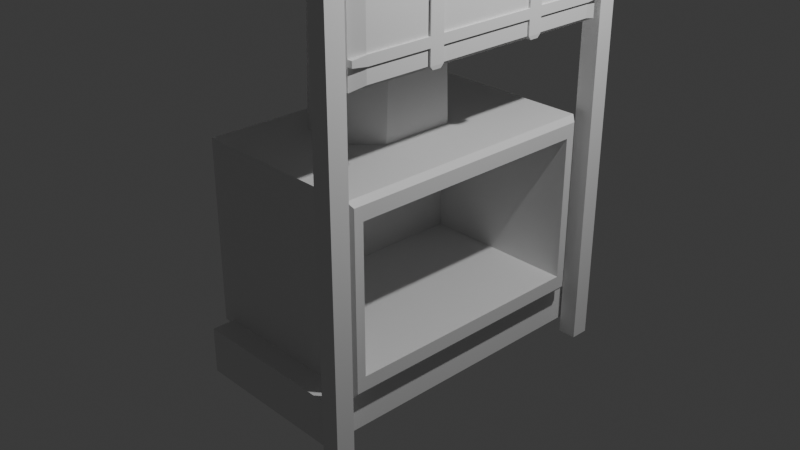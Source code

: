 # Source: furnace.blend  (saved by Blender 5.0.119; exported with 4.5.12 LTS)
import bpy
from mathutils import Matrix  # noqa: F401  (used for matrix-valued properties, if any)

bpy.ops.wm.read_factory_settings(use_empty=True)
scene = bpy.context.scene
scene.name = 'Scene'

# ---- collections
col_collection = bpy.data.collections.new('Collection'); scene.collection.children.link(col_collection)

# ---- materials (node trees are filled in below, after node groups)
mat_material = bpy.data.materials.new('Material')
mat_material.alpha_threshold = 0.0
mat_material.use_backface_culling_lightprobe_volume = False
mat_material.roughness = 0.5
mat_material.line_color = (0.0, 0.0, 0.0, 1.0)

# ---- material node trees
mat_material.use_nodes = True; mat_material.node_tree.nodes.clear()
_N = mat_material.node_tree.nodes; _L = mat_material.node_tree.links
n0 = _N.new('ShaderNodeOutputMaterial'); n0.name = 'Material Output'; n0.location = (200, 100)
n1 = _N.new('ShaderNodeBsdfPrincipled'); n1.name = 'Principled BSDF'; n1.location = (-200, 100)
_L.new(n1.outputs[0], n0.inputs[0])
n0.is_active_output = True

# ---- world
world_world = bpy.data.worlds.new('World'); scene.world = world_world
world_world.use_nodes = True; world_world.node_tree.nodes.clear()
_N = world_world.node_tree.nodes; _L = world_world.node_tree.links
n0 = _N.new('ShaderNodeOutputWorld'); n0.name = 'World Output'; n0.location = (200, 100)
n1 = _N.new('ShaderNodeBackground'); n1.name = 'Background'; n1.location = (-200, 100)
n1.inputs[0].default_value = (0.05088, 0.05088, 0.05088, 1.0)
_L.new(n1.outputs[0], n0.inputs[0])
n0.is_active_output = True
world_world.color = (0.05088, 0.05088, 0.05088)
world_world.sun_shadow_jitter_overblur = 0.0

# ---- cameras
cam_camera = bpy.data.cameras.new('Camera')
cam_camera.clip_end = 100.0
cam_camera.ortho_scale = 7.314

# ---- lights
light_light = bpy.data.lights.new('Light', 'POINT')
light_light.energy = 1000.0
light_light.shadow_soft_size = 0.1

# ---- meshes
me_cube = bpy.data.meshes.new('Cube')
me_cube.from_pydata([(-0.7446, 1.359, 0.7863), (-0.7446, 1.359, -0.7863), (-0.7446, -1.359, 0.7863), (-0.7446, -1.359, -0.7863), (-1.0, 1.5, 1.0), (-1.0, 1.5, -1.0), (-1.0, -1.5, 1.0), (-1.0, -1.5, -1.0), (1.0, -1.359, -0.7863), (1.0, -1.359, 0.7863), (1.0, 1.359, -0.7863), (1.0, 1.359, 0.7863), (0.947, 1.5, 1.0), (1.0, 1.459, 0.9388), (1.0, 1.459, -0.9391), (0.947, 1.5, -1.0), (1.0, -1.459, 0.9391), (0.947, -1.5, 1.0), (0.947, -1.5, -1.0), (1.0, -1.459, -0.9388)], [], [(3, 1, 0, 2), (1, 3, 8, 10), (1, 10, 11, 0), (7, 6, 4, 5), (8, 3, 2, 9), (9, 2, 0, 11), (13, 14, 15, 12), (17, 18, 19, 16), (12, 17, 16, 13), (18, 15, 14, 19), (5, 4, 12, 15), (19, 8, 9, 11, 13, 16), (12, 4, 6, 17), (14, 13, 11, 10, 8, 19), (5, 15, 18, 7), (18, 17, 6, 7)])
_uv = me_cube.uv_layers.new(name='UVMap')
_uv.uv.foreach_set('vector', [0.375, 0.0, 0.375, 0.25, 0.625, 0.25, 0.625, 0.0, 0.125, 0.5, 0.125, 0.75, 0.3625, 0.75, 0.3625, 0.5, 0.375, 0.25, 0.375, 0.4875, 0.625, 0.4875, 0.625, 0.25, 0.375, 0.0, 0.625, 0.0, 0.625, 0.25, 0.375, 0.25, 0.375, 0.7625, 0.375, 1.0, 0.625, 1.0, 0.625, 0.7625, 0.6375, 0.75, 0.875, 0.75, 0.875, 0.5, 0.6375, 0.5, 0.6173, 0.5034, 0.3826, 0.5034, 0.3717, 0.4967, 0.6283, 0.4967, 0.6283, 0.7533, 0.3717, 0.7533, 0.3827, 0.7466, 0.6174, 0.7466, 0.6283, 0.4967, 0.6283, 0.7533, 0.6174, 0.7466, 0.6173, 0.5034, 0.3717, 0.7533, 0.3717, 0.4967, 0.3826, 0.5034, 0.3827, 0.7466, 0.375, 0.25, 0.625, 0.25, 0.6283, 0.4967, 0.3717, 0.4967, 0.3827, 0.7466, 0.4017, 0.7382, 0.5983, 0.7382, 0.5983, 0.5118, 0.6173, 0.5034, 0.6174, 0.7466, 0.6283, 0.4967, 0.875, 0.5, 0.875, 0.75, 0.6283, 0.7533, 0.3826, 0.5034, 0.6173, 0.5034, 0.5983, 0.5118, 0.4017, 0.5118, 0.4017, 0.7382, 0.3827, 0.7466, 0.125, 0.5, 0.3717, 0.4967, 0.3717, 0.7533, 0.125, 0.75, 0.3717, 0.7533, 0.6283, 0.7533, 0.625, 1.0, 0.375, 1.0])
me_cube.materials.append(mat_material)
me_cube.use_mirror_vertex_groups = False
me_cube.update()
me_cube_001 = bpy.data.meshes.new('Cube.001')
me_cube_001.from_pydata([(-1.0, -1.0, -1.0), (-1.0, -1.0, 1.0), (-1.0, 1.0, -1.0), (-1.0, 1.0, 1.0), (1.0, -1.0, -1.0), (1.0, -1.0, 1.0), (1.0, 1.0, -1.0), (1.0, 1.0, 1.0)], [], [(0, 1, 3, 2), (2, 3, 7, 6), (6, 7, 5, 4), (4, 5, 1, 0), (2, 6, 4, 0), (7, 3, 1, 5)])
_uv = me_cube_001.uv_layers.new(name='UVMap')
_uv.uv.foreach_set('vector', [0.375, 0.0, 0.625, 0.0, 0.625, 0.25, 0.375, 0.25, 0.375, 0.25, 0.625, 0.25, 0.625, 0.5, 0.375, 0.5, 0.375, 0.5, 0.625, 0.5, 0.625, 0.75, 0.375, 0.75, 0.375, 0.75, 0.625, 0.75, 0.625, 1.0, 0.375, 1.0, 0.125, 0.5, 0.375, 0.5, 0.375, 0.75, 0.125, 0.75, 0.625, 0.5, 0.875, 0.5, 0.875, 0.75, 0.625, 0.75])
me_cube_001.update()
me_cube_002 = bpy.data.meshes.new('Cube.002')
me_cube_002.from_pydata([(-1.0, -1.0, -1.0), (-1.0, -1.0, 1.0), (-1.0, 1.0, -1.0), (-1.0, 1.0, 1.0), (1.0, -1.0, -1.0), (1.0, -1.0, 1.0), (1.0, 1.0, -1.0), (1.0, 1.0, 1.0)], [], [(0, 1, 3, 2), (2, 3, 7, 6), (6, 7, 5, 4), (4, 5, 1, 0), (2, 6, 4, 0), (7, 3, 1, 5)])
_uv = me_cube_002.uv_layers.new(name='UVMap')
_uv.uv.foreach_set('vector', [0.375, 0.0, 0.625, 0.0, 0.625, 0.25, 0.375, 0.25, 0.375, 0.25, 0.625, 0.25, 0.625, 0.5, 0.375, 0.5, 0.375, 0.5, 0.625, 0.5, 0.625, 0.75, 0.375, 0.75, 0.375, 0.75, 0.625, 0.75, 0.625, 1.0, 0.375, 1.0, 0.125, 0.5, 0.375, 0.5, 0.375, 0.75, 0.125, 0.75, 0.625, 0.5, 0.875, 0.5, 0.875, 0.75, 0.625, 0.75])
me_cube_002.update()
me_cube_003 = bpy.data.meshes.new('Cube.003')
me_cube_003.from_pydata([(-1.0, -1.0, -1.0), (-1.0, -1.0, 1.0), (-1.0, 1.0, -1.0), (-1.0, 1.0, 1.0), (1.0, -1.0, -1.0), (1.0, -1.0, 1.0), (1.0, 1.0, -1.0), (1.0, 1.0, 1.0), (-1.0, -0.9602, -0.5651), (-1.0, -0.9602, 0.5651), (-1.0, 0.9602, 0.5651), (-1.0, 0.9602, -0.5651), (0.9476, 0.9602, 0.5651), (0.9476, 0.9602, -0.5651), (0.9476, -0.9602, 0.5651), (0.9476, -0.9602, -0.5651)], [], [(9, 1, 3, 10), (10, 3, 7, 12), (12, 7, 5, 14), (14, 5, 1, 9), (2, 6, 4, 0), (7, 3, 1, 5), (4, 15, 8, 0), (15, 14, 9, 8), (6, 13, 15, 4), (13, 12, 14, 15), (2, 11, 13, 6), (11, 10, 12, 13), (0, 8, 11, 2), (8, 9, 10, 11)])
_uv = me_cube_003.uv_layers.new(name='UVMap')
_uv.uv.foreach_set('vector', [0.5417, 0.0, 0.625, 0.0, 0.625, 0.25, 0.5417, 0.25, 0.5417, 0.25, 0.625, 0.25, 0.625, 0.5, 0.5417, 0.5, 0.5417, 0.5, 0.625, 0.5, 0.625, 0.75, 0.5417, 0.75, 0.5417, 0.75, 0.625, 0.75, 0.625, 1.0, 0.5417, 1.0, 0.125, 0.5, 0.375, 0.5, 0.375, 0.75, 0.125, 0.75, 0.625, 0.5, 0.875, 0.5, 0.875, 0.75, 0.625, 0.75, 0.375, 0.75, 0.4583, 0.75, 0.4583, 1.0, 0.375, 1.0, 0.4583, 0.75, 0.5417, 0.75, 0.5417, 1.0, 0.4583, 1.0, 0.375, 0.5, 0.4583, 0.5, 0.4583, 0.75, 0.375, 0.75, 0.4583, 0.5, 0.5417, 0.5, 0.5417, 0.75, 0.4583, 0.75, 0.375, 0.25, 0.4583, 0.25, 0.4583, 0.5, 0.375, 0.5, 0.4583, 0.25, 0.5417, 0.25, 0.5417, 0.5, 0.4583, 0.5, 0.375, 0.0, 0.4583, 0.0, 0.4583, 0.25, 0.375, 0.25, 0.4583, 0.0, 0.5417, 0.0, 0.5417, 0.25, 0.4583, 0.25])
me_cube_003.update()
me_cube_004 = bpy.data.meshes.new('Cube.004')
me_cube_004.from_pydata([(-0.4804, -1.265, -1.0), (-1.0, -0.7446, -1.0), (-1.0, -0.4793, 3.152), (-0.4804, -1.0, 3.152), (-1.0, 0.7446, -1.0), (-0.4804, 1.265, -1.0), (-0.4804, 1.0, 3.152), (-1.0, 0.4793, 3.152), (1.0, -0.7446, -1.0), (0.4804, -1.265, -1.0), (0.4804, -1.0, 3.152), (1.0, -0.4793, 3.152), (0.4804, 1.265, -1.0), (1.0, 0.7446, -1.0), (1.0, 0.4793, 3.152), (0.4804, 1.0, 3.152)], [], [(0, 3, 2, 1), (6, 5, 4, 7), (14, 13, 12, 15), (10, 9, 8, 11), (4, 5, 12, 13, 8, 9, 0, 1), (1, 2, 7, 4), (9, 10, 3, 0), (14, 15, 6, 7, 2, 3, 10, 11), (5, 6, 15, 12), (13, 14, 11, 8)])
_uv = me_cube_004.uv_layers.new(name='UVMap')
_uv.uv.foreach_set('vector', [0.375, 0.0, 0.625, 0.0, 0.625, 0.06509, 0.375, 0.05144, 0.625, 0.315, 0.375, 0.315, 0.375, 0.1986, 0.625, 0.1849, 0.625, 0.5651, 0.375, 0.5514, 0.3533, 0.4567, 0.6467, 0.4567, 0.6467, 0.7933, 0.3533, 0.7933, 0.375, 0.6986, 0.625, 0.6849, 0.125, 0.5514, 0.19, 0.5, 0.3533, 0.4567, 0.375, 0.5514, 0.375, 0.6986, 0.3533, 0.7933, 0.19, 0.75, 0.125, 0.6986, 0.375, 0.05144, 0.625, 0.06509, 0.625, 0.1849, 0.375, 0.1986, 0.3533, 0.7933, 0.6467, 0.7933, 0.625, 0.935, 0.375, 0.935, 0.625, 0.5651, 0.6467, 0.4567, 0.81, 0.5, 0.875, 0.5651, 0.875, 0.6849, 0.81, 0.75, 0.6467, 0.7933, 0.625, 0.6849, 0.375, 0.315, 0.625, 0.315, 0.6467, 0.4567, 0.3533, 0.4567, 0.375, 0.5514, 0.625, 0.5651, 0.625, 0.6849, 0.375, 0.6986])
me_cube_004.update()
me_cube_005 = bpy.data.meshes.new('Cube.005')
me_cube_005.from_pydata([(-1.0, -1.0, -1.0), (-1.0, -1.0, 1.0), (-1.0, 1.0, -1.0), (-1.0, 1.0, 1.0), (-1.0, 0.6, -1.0), (-1.0, 0.2, -1.0), (-1.0, -0.35, -1.0), (-1.0, -0.45, -1.0), (-1.0, -0.45, 1.0), (-1.0, -0.35, 1.0), (-1.0, 0.2, 1.0), (-1.0, 0.6, 1.0), (-1.0, -1.0, -0.8041), (-1.0, -1.0, -0.7041), (-1.0, -1.0, 0.6339), (-1.0, -1.0, 0.7339), (-1.0, 1.0, 0.7339), (-1.0, 1.0, 0.6339), (-1.0, 1.0, -0.7041), (-1.0, 1.0, -0.8041), (1.0, 0.45, 0.7339), (1.0, 0.45, 0.6339), (1.0, 0.45, -0.7041), (1.0, 0.45, -0.8041), (1.0, 0.35, 0.7339), (1.0, 0.35, 0.6339), (1.0, 0.35, -0.7041), (1.0, 0.35, -0.8041), (1.0, -0.35, 0.7339), (1.0, -0.35, 0.6339), (1.0, -0.35, -0.7041), (1.0, -0.35, -0.8041), (1.0, -0.45, 0.7339), (1.0, -0.45, 0.6339), (1.0, -0.45, -0.7041), (1.0, -0.45, -0.8041), (-1.0, -0.45, 0.7339), (-1.0, -0.45, 0.6339), (-1.0, -0.45, -0.7041), (-1.0, -0.45, -0.8041), (-1.0, -0.35, 0.7339), (-1.0, -0.35, 0.6339), (-1.0, -0.35, -0.7041), (-1.0, -0.35, -0.8041), (-1.0, 0.2, 0.7339), (-1.0, 0.2, 0.6339), (-1.0, 0.2, -0.7041), (-1.0, 0.2, -0.8041), (-1.0, 0.6, 0.7339), (-1.0, 0.6, 0.6339), (-1.0, 0.6, -0.7041), (-1.0, 0.6, -0.8041), (1.203, 0.45, -0.8041), (1.203, 0.35, -0.8041), (1.203, -0.35, -0.8041), (1.203, -0.45, -0.8041), (1.203, 0.45, 0.7339), (1.203, 0.45, 0.6339), (1.203, 0.45, -0.7041), (1.203, 0.35, 0.7339), (1.203, 0.35, 0.6339), (1.203, 0.35, -0.7041), (1.203, -0.35, 0.7339), (1.203, -0.35, 0.6339), (1.203, -0.35, -0.7041), (1.203, -0.45, 0.7339), (1.203, -0.45, 0.6339), (1.203, -0.45, -0.7041), (1.0, -0.8946, -0.9625), (0.6169, -1.0, -1.0), (1.0, -0.8946, 0.949), (0.6169, -1.0, 1.0), (1.0, 0.8946, -0.9625), (0.6169, 1.0, -1.0), (1.0, 0.8946, 0.949), (0.6169, 1.0, 1.0), (0.6169, -0.4308, -1.0), (1.0, -0.45, -0.9625), (1.0, -0.35, -0.9625), (0.6169, -0.3692, -1.0), (0.6169, 0.3692, -1.0), (1.0, 0.35, -0.9625), (1.0, 0.45, -0.9625), (0.6169, 0.4308, -1.0), (0.6169, 0.4308, 1.0), (1.0, 0.45, 0.949), (1.0, 0.35, 0.949), (0.6169, 0.3692, 1.0), (0.6169, -0.3692, 1.0), (1.0, -0.35, 0.949), (1.0, -0.45, 0.949), (0.6169, -0.4308, 1.0), (1.0, 0.8946, 0.7339), (0.6169, 1.0, 0.7148), (0.6169, 1.0, 0.6531), (1.0, 0.8946, 0.6339), (1.0, 0.8946, -0.7041), (0.6169, 1.0, -0.7232), (0.6169, 1.0, -0.7849), (1.0, 0.8946, -0.8041), (0.6169, -1.0, 0.7148), (1.0, -0.8946, 0.7339), (1.0, -0.8946, 0.6339), (0.6169, -1.0, 0.6531), (0.6169, -1.0, -0.7232), (1.0, -0.8946, -0.7041), (1.0, -0.8946, -0.8041), (0.6169, -1.0, -0.7849), (1.164, -0.4308, -1.0), (1.203, -0.45, -0.9625), (1.203, -0.35, -0.9625), (1.164, -0.3692, -1.0), (1.164, 0.3692, -1.0), (1.203, 0.35, -0.9625), (1.203, 0.45, -0.9625), (1.164, 0.4308, -1.0), (1.164, 0.4308, 1.0), (1.203, 0.45, 0.949), (1.203, 0.35, 0.949), (1.164, 0.3692, 1.0), (1.164, -0.3692, 1.0), (1.203, -0.35, 0.949), (1.164, -0.4308, 1.0), (1.203, -0.45, 0.949), (1.164, 1.0, 0.7148), (1.203, 0.8946, 0.7339), (1.164, 1.0, 0.6531), (1.203, 0.8946, 0.6339), (1.164, 1.0, -0.7232), (1.203, 0.8946, -0.7041), (1.164, 1.0, -0.7849), (1.203, 0.8946, -0.8041), (1.164, -1.0, 0.7148), (1.203, -0.8946, 0.7339), (1.203, -0.8946, 0.6339), (1.164, -1.0, 0.6531), (1.164, -1.0, -0.7232), (1.203, -0.8946, -0.7041), (1.164, -1.0, -0.7849), (1.203, -0.8946, -0.8041)], [], [(48, 11, 3, 16), (15, 1, 8, 36), (36, 8, 9, 40), (40, 9, 10, 44), (44, 10, 11, 48), (5, 47, 51, 4), (47, 46, 50, 51), (46, 45, 49, 50), (45, 44, 48, 49), (6, 43, 47, 5), (43, 42, 46, 47), (42, 41, 45, 46), (41, 40, 44, 45), (7, 39, 43, 6), (39, 38, 42, 43), (38, 37, 41, 42), (37, 36, 40, 41), (0, 12, 39, 7), (12, 13, 38, 39), (13, 14, 37, 38), (14, 15, 36, 37), (25, 26, 61, 60), (26, 25, 29, 30), (22, 21, 57, 58), (4, 51, 19, 2), (51, 50, 18, 19), (50, 49, 17, 18), (49, 48, 16, 17), (54, 64, 67, 55), (64, 63, 66, 67), (63, 62, 65, 66), (53, 61, 64, 54), (60, 59, 62, 63), (52, 58, 61, 53), (58, 57, 60, 61), (57, 56, 59, 60), (30, 29, 63, 64), (31, 27, 53, 54), (26, 30, 64, 61), (29, 25, 60, 63), (33, 34, 67, 66), (24, 28, 62, 59), (99, 72, 73, 98), (83, 73, 72, 82), (91, 71, 70, 90), (107, 69, 68, 106), (69, 76, 77, 68), (79, 80, 81, 78), (75, 84, 85, 74), (87, 88, 89, 86), (74, 92, 93, 75), (95, 96, 97, 94), (71, 100, 101, 70), (103, 104, 105, 102), (111, 79, 78, 110), (119, 87, 86, 118), (100, 132, 133, 101), (113, 81, 80, 112), (135, 103, 102, 134), (115, 83, 82, 114), (104, 136, 137, 105), (108, 111, 110, 109), (112, 115, 114, 113), (116, 119, 118, 117), (120, 122, 123, 121), (125, 127, 126, 124), (129, 131, 130, 128), (132, 135, 134, 133), (136, 138, 139, 137), (117, 85, 84, 116), (76, 108, 109, 77), (98, 130, 131, 99), (92, 125, 124, 93), (127, 95, 94, 126), (90, 123, 122, 91), (121, 89, 88, 120), (128, 97, 96, 129), (106, 139, 138, 107), (77, 35, 106, 68), (69, 107, 12, 0), (7, 76, 69, 0), (91, 8, 1, 71), (100, 71, 1, 15), (32, 90, 70, 101), (2, 19, 98, 73), (72, 99, 23, 82), (2, 73, 83, 4), (75, 3, 11, 84), (92, 74, 85, 20), (16, 3, 75, 93), (35, 77, 109, 55), (76, 79, 111, 108), (6, 79, 76, 7), (81, 27, 31, 78), (5, 80, 79, 6), (78, 31, 54, 110), (27, 81, 113, 53), (80, 83, 115, 112), (4, 83, 80, 5), (82, 23, 52, 114), (20, 85, 117, 56), (84, 87, 119, 116), (84, 11, 10, 87), (24, 86, 89, 28), (87, 10, 9, 88), (86, 24, 59, 118), (28, 89, 121, 62), (88, 91, 122, 120), (88, 9, 8, 91), (90, 32, 65, 123), (17, 16, 93, 94), (92, 20, 56, 125), (94, 93, 124, 126), (21, 95, 127, 57), (18, 17, 94, 97), (96, 95, 21, 22), (98, 97, 128, 130), (19, 18, 97, 98), (96, 22, 58, 129), (23, 99, 131, 52), (100, 103, 135, 132), (32, 101, 133, 65), (103, 100, 15, 14), (104, 103, 14, 13), (102, 33, 66, 134), (34, 33, 102, 105), (104, 107, 138, 136), (34, 105, 137, 67), (107, 104, 13, 12), (106, 35, 55, 139), (110, 54, 55, 109), (114, 52, 53, 113), (56, 117, 118, 59), (62, 121, 123, 65), (127, 125, 56, 57), (131, 129, 58, 52), (66, 65, 133, 134), (55, 67, 137, 139)])
_uv = me_cube_005.uv_layers.new(name='UVMap')
_uv.uv.foreach_set('vector', [0.575, 0.2, 0.625, 0.2, 0.625, 0.25, 0.575, 0.25, 0.575, 0.0, 0.625, 0.0, 0.625, 0.05, 0.575, 0.05, 0.575, 0.05, 0.625, 0.05, 0.625, 0.1, 0.575, 0.1, 0.575, 0.1, 0.625, 0.1, 0.625, 0.15, 0.575, 0.15, 0.575, 0.15, 0.625, 0.15, 0.625, 0.2, 0.575, 0.2, 0.375, 0.15, 0.425, 0.15, 0.425, 0.2, 0.375, 0.2, 0.425, 0.15, 0.475, 0.15, 0.475, 0.2, 0.425, 0.2, 0.475, 0.15, 0.525, 0.15, 0.525, 0.2, 0.475, 0.2, 0.525, 0.15, 0.575, 0.15, 0.575, 0.2, 0.525, 0.2, 0.375, 0.1, 0.425, 0.1, 0.425, 0.15, 0.375, 0.15, 0.425, 0.1, 0.475, 0.1, 0.475, 0.15, 0.425, 0.15, 0.475, 0.1, 0.525, 0.1, 0.525, 0.15, 0.475, 0.15, 0.525, 0.1, 0.575, 0.1, 0.575, 0.15, 0.525, 0.15, 0.375, 0.05, 0.425, 0.05, 0.425, 0.1, 0.375, 0.1, 0.425, 0.05, 0.475, 0.05, 0.475, 0.1, 0.425, 0.1, 0.475, 0.05, 0.525, 0.05, 0.525, 0.1, 0.475, 0.1, 0.525, 0.05, 0.575, 0.05, 0.575, 0.1, 0.525, 0.1, 0.375, 0.0, 0.425, 0.0, 0.425, 0.05, 0.375, 0.05, 0.425, 0.0, 0.475, 0.0, 0.475, 0.05, 0.425, 0.05, 0.475, 0.0, 0.525, 0.0, 0.525, 0.05, 0.475, 0.05, 0.525, 0.0, 0.575, 0.0, 0.575, 0.05, 0.525, 0.05, 0.525, 0.6, 0.475, 0.6, 0.475, 0.6, 0.525, 0.6, 0.475, 0.6, 0.525, 0.6, 0.525, 0.65, 0.475, 0.65, 0.475, 0.55, 0.525, 0.55, 0.525, 0.55, 0.475, 0.55, 0.375, 0.2, 0.425, 0.2, 0.425, 0.25, 0.375, 0.25, 0.425, 0.2, 0.475, 0.2, 0.475, 0.25, 0.425, 0.25, 0.475, 0.2, 0.525, 0.2, 0.525, 0.25, 0.475, 0.25, 0.525, 0.2, 0.575, 0.2, 0.575, 0.25, 0.525, 0.25, 0.425, 0.65, 0.475, 0.65, 0.475, 0.7, 0.425, 0.7, 0.475, 0.65, 0.525, 0.65, 0.525, 0.7, 0.475, 0.7, 0.525, 0.65, 0.575, 0.65, 0.575, 0.7, 0.525, 0.7, 0.425, 0.6, 0.475, 0.6, 0.475, 0.65, 0.425, 0.65, 0.525, 0.6, 0.575, 0.6, 0.575, 0.65, 0.525, 0.65, 0.425, 0.55, 0.475, 0.55, 0.475, 0.6, 0.425, 0.6, 0.475, 0.55, 0.525, 0.55, 0.525, 0.6, 0.475, 0.6, 0.525, 0.55, 0.575, 0.55, 0.575, 0.6, 0.525, 0.6, 0.475, 0.65, 0.525, 0.65, 0.525, 0.65, 0.475, 0.65, 0.425, 0.65, 0.425, 0.6, 0.425, 0.6, 0.425, 0.65, 0.475, 0.6, 0.475, 0.65, 0.475, 0.65, 0.475, 0.6, 0.525, 0.65, 0.525, 0.6, 0.525, 0.6, 0.525, 0.65, 0.525, 0.7, 0.475, 0.7, 0.475, 0.7, 0.525, 0.7, 0.575, 0.6, 0.575, 0.65, 0.575, 0.65, 0.575, 0.6, 0.425, 0.5096, 0.3846, 0.5096, 0.3511, 0.4761, 0.4327, 0.4713, 0.3463, 0.5587, 0.3511, 0.4761, 0.3846, 0.5096, 0.3846, 0.55, 0.6537, 0.6936, 0.6489, 0.7739, 0.6154, 0.7404, 0.6154, 0.7, 0.4327, 0.7787, 0.3511, 0.7739, 0.3846, 0.7404, 0.425, 0.7404, 0.3511, 0.7739, 0.3463, 0.6936, 0.3846, 0.7, 0.3846, 0.7404, 0.3463, 0.6563, 0.3463, 0.5917, 0.3846, 0.6, 0.3846, 0.65, 0.6489, 0.4761, 0.6537, 0.5587, 0.6154, 0.55, 0.6154, 0.5096, 0.6537, 0.5917, 0.6537, 0.6563, 0.6154, 0.65, 0.6154, 0.6, 0.6154, 0.5096, 0.575, 0.5096, 0.5678, 0.4713, 0.6489, 0.4761, 0.525, 0.5096, 0.475, 0.5096, 0.469, 0.4713, 0.531, 0.4713, 0.6489, 0.7739, 0.5678, 0.7787, 0.575, 0.7404, 0.6154, 0.7404, 0.531, 0.7787, 0.469, 0.7787, 0.475, 0.7404, 0.525, 0.7404, 0.375, 0.6596, 0.3463, 0.6563, 0.3846, 0.65, 0.3846, 0.65, 0.625, 0.5904, 0.6537, 0.5917, 0.6154, 0.6, 0.6154, 0.6, 0.5678, 0.7787, 0.5654, 0.75, 0.575, 0.7404, 0.575, 0.7404, 0.3846, 0.6, 0.3846, 0.6, 0.3463, 0.5917, 0.375, 0.5904, 0.5346, 0.75, 0.531, 0.7787, 0.525, 0.7404, 0.525, 0.7404, 0.375, 0.5596, 0.3463, 0.5587, 0.3846, 0.55, 0.3846, 0.55, 0.469, 0.7787, 0.4654, 0.75, 0.475, 0.7404, 0.475, 0.7404, 0.375, 0.6904, 0.375, 0.6596, 0.3846, 0.65, 0.3846, 0.7, 0.375, 0.5904, 0.375, 0.5596, 0.3846, 0.55, 0.3846, 0.6, 0.625, 0.5596, 0.625, 0.5904, 0.6154, 0.6, 0.6154, 0.55, 0.625, 0.6596, 0.625, 0.6904, 0.6154, 0.7, 0.6154, 0.65, 0.575, 0.5096, 0.525, 0.5096, 0.5346, 0.5, 0.5654, 0.5, 0.475, 0.5096, 0.425, 0.5096, 0.4346, 0.5, 0.4654, 0.5, 0.5654, 0.75, 0.5346, 0.75, 0.525, 0.7404, 0.575, 0.7404, 0.4654, 0.75, 0.4346, 0.75, 0.425, 0.7404, 0.475, 0.7404, 0.6154, 0.55, 0.6154, 0.55, 0.6537, 0.5587, 0.625, 0.5596, 0.3463, 0.6936, 0.375, 0.6904, 0.3846, 0.7, 0.3846, 0.7, 0.4327, 0.4713, 0.4346, 0.5, 0.425, 0.5096, 0.425, 0.5096, 0.575, 0.5096, 0.575, 0.5096, 0.5654, 0.5, 0.5678, 0.4713, 0.525, 0.5096, 0.525, 0.5096, 0.531, 0.4713, 0.5346, 0.5, 0.6154, 0.7, 0.6154, 0.7, 0.625, 0.6904, 0.6537, 0.6936, 0.6154, 0.65, 0.6154, 0.65, 0.6537, 0.6563, 0.625, 0.6596, 0.4654, 0.5, 0.469, 0.4713, 0.475, 0.5096, 0.475, 0.5096, 0.425, 0.7404, 0.425, 0.7404, 0.4346, 0.75, 0.4327, 0.7787, 0.3846, 0.7, 0.425, 0.7, 0.425, 0.7404, 0.3846, 0.7404, 0.3511, 0.7739, 0.4327, 0.7787, 0.425, 1.0, 0.375, 1.0, 0.125, 0.7, 0.3463, 0.6936, 0.3511, 0.7739, 0.125, 0.75, 0.6537, 0.6936, 0.875, 0.7, 0.875, 0.75, 0.6489, 0.7739, 0.5678, 0.7787, 0.6489, 0.7739, 0.625, 1.0, 0.575, 1.0, 0.575, 0.7, 0.6154, 0.7, 0.6154, 0.7404, 0.575, 0.7404, 0.375, 0.25, 0.425, 0.25, 0.4327, 0.4713, 0.3511, 0.4761, 0.3846, 0.5096, 0.425, 0.5096, 0.425, 0.55, 0.3846, 0.55, 0.125, 0.5, 0.3511, 0.4761, 0.3463, 0.5587, 0.125, 0.55, 0.6489, 0.4761, 0.875, 0.5, 0.875, 0.55, 0.6537, 0.5587, 0.575, 0.5096, 0.6154, 0.5096, 0.6154, 0.55, 0.575, 0.55, 0.575, 0.25, 0.625, 0.25, 0.6489, 0.4761, 0.5678, 0.4713, 0.425, 0.7, 0.3846, 0.7, 0.3846, 0.7, 0.425, 0.7, 0.3463, 0.6936, 0.3463, 0.6563, 0.375, 0.6596, 0.375, 0.6904, 0.125, 0.65, 0.3463, 0.6563, 0.3463, 0.6936, 0.125, 0.7, 0.3846, 0.6, 0.425, 0.6, 0.425, 0.65, 0.3846, 0.65, 0.125, 0.6, 0.3463, 0.5917, 0.3463, 0.6563, 0.125, 0.65, 0.3846, 0.65, 0.425, 0.65, 0.425, 0.65, 0.3846, 0.65, 0.425, 0.6, 0.3846, 0.6, 0.3846, 0.6, 0.425, 0.6, 0.3463, 0.5917, 0.3463, 0.5587, 0.375, 0.5596, 0.375, 0.5904, 0.125, 0.55, 0.3463, 0.5587, 0.3463, 0.5917, 0.125, 0.6, 0.3846, 0.55, 0.425, 0.55, 0.425, 0.55, 0.3846, 0.55, 0.575, 0.55, 0.6154, 0.55, 0.6154, 0.55, 0.575, 0.55, 0.6537, 0.5587, 0.6537, 0.5917, 0.625, 0.5904, 0.625, 0.5596, 0.6537, 0.5587, 0.875, 0.55, 0.875, 0.6, 0.6537, 0.5917, 0.575, 0.6, 0.6154, 0.6, 0.6154, 0.65, 0.575, 0.65, 0.6537, 0.5917, 0.875, 0.6, 0.875, 0.65, 0.6537, 0.6563, 0.6154, 0.6, 0.575, 0.6, 0.575, 0.6, 0.6154, 0.6, 0.575, 0.65, 0.6154, 0.65, 0.6154, 0.65, 0.575, 0.65, 0.6537, 0.6563, 0.6537, 0.6936, 0.625, 0.6904, 0.625, 0.6596, 0.6537, 0.6563, 0.875, 0.65, 0.875, 0.7, 0.6537, 0.6936, 0.6154, 0.7, 0.575, 0.7, 0.575, 0.7, 0.6154, 0.7, 0.525, 0.25, 0.575, 0.25, 0.5678, 0.4713, 0.531, 0.4713, 0.575, 0.5096, 0.575, 0.55, 0.575, 0.55, 0.575, 0.5096, 0.531, 0.4713, 0.5678, 0.4713, 0.5654, 0.5, 0.5346, 0.5, 0.525, 0.55, 0.525, 0.5096, 0.525, 0.5096, 0.525, 0.55, 0.475, 0.25, 0.525, 0.25, 0.531, 0.4713, 0.469, 0.4713, 0.475, 0.5096, 0.525, 0.5096, 0.525, 0.55, 0.475, 0.55, 0.4327, 0.4713, 0.469, 0.4713, 0.4654, 0.5, 0.4346, 0.5, 0.425, 0.25, 0.475, 0.25, 0.469, 0.4713, 0.4327, 0.4713, 0.475, 0.5096, 0.475, 0.55, 0.475, 0.55, 0.475, 0.5096, 0.425, 0.55, 0.425, 0.5096, 0.425, 0.5096, 0.425, 0.55, 0.5678, 0.7787, 0.531, 0.7787, 0.5346, 0.75, 0.5654, 0.75, 0.575, 0.7, 0.575, 0.7404, 0.575, 0.7404, 0.575, 0.7, 0.531, 0.7787, 0.5678, 0.7787, 0.575, 1.0, 0.525, 1.0, 0.469, 0.7787, 0.531, 0.7787, 0.525, 1.0, 0.475, 1.0, 0.525, 0.7404, 0.525, 0.7, 0.525, 0.7, 0.525, 0.7404, 0.475, 0.7, 0.525, 0.7, 0.525, 0.7404, 0.475, 0.7404, 0.469, 0.7787, 0.4327, 0.7787, 0.4346, 0.75, 0.4654, 0.75, 0.475, 0.7, 0.475, 0.7404, 0.475, 0.7404, 0.475, 0.7, 0.4327, 0.7787, 0.469, 0.7787, 0.475, 1.0, 0.425, 1.0, 0.425, 0.7404, 0.425, 0.7, 0.425, 0.7, 0.425, 0.7404, 0.3846, 0.65, 0.425, 0.65, 0.425, 0.7, 0.3846, 0.7, 0.3846, 0.55, 0.425, 0.55, 0.425, 0.6, 0.3846, 0.6, 0.575, 0.55, 0.6154, 0.55, 0.6154, 0.6, 0.575, 0.6, 0.575, 0.65, 0.6154, 0.65, 0.6154, 0.7, 0.575, 0.7, 0.525, 0.5096, 0.575, 0.5096, 0.575, 0.55, 0.525, 0.55, 0.425, 0.5096, 0.475, 0.5096, 0.475, 0.55, 0.425, 0.55, 0.525, 0.7, 0.575, 0.7, 0.575, 0.7404, 0.525, 0.7404, 0.425, 0.7, 0.475, 0.7, 0.475, 0.7404, 0.425, 0.7404])
me_cube_005.update()
me_cylinder = bpy.data.meshes.new('Cylinder')
me_cylinder.from_pydata([(0.0, 1.0, -0.6531), (0.0, 1.0, -0.5472), (0.1951, 0.9808, -0.6531), (0.1951, 0.9808, -0.5472), (0.3827, 0.9239, -0.6531), (0.3827, 0.9239, -0.5472), (0.5556, 0.8315, -0.6531), (0.5556, 0.8315, -0.5472), (0.7071, 0.7071, -0.6531), (0.7071, 0.7071, -0.5472), (0.8315, 0.5556, -0.6531), (0.8315, 0.5556, -0.5472), (0.9239, 0.3827, -0.6531), (0.9239, 0.3827, -0.5472), (0.9808, 0.1951, -0.6531), (0.9808, 0.1951, -0.5472), (1.0, 0.0, -0.6531), (1.0, 0.0, -0.5472), (0.9808, -0.1951, -0.6531), (0.9808, -0.1951, -0.5472), (0.9239, -0.3827, -0.6531), (0.9239, -0.3827, -0.5472), (0.8315, -0.5556, -0.6531), (0.8315, -0.5556, -0.5472), (0.7071, -0.7071, -0.6531), (0.7071, -0.7071, -0.5472), (0.5556, -0.8315, -0.6531), (0.5556, -0.8315, -0.5472), (0.3827, -0.9239, -0.6531), (0.3827, -0.9239, -0.5472), (0.1951, -0.9808, -0.6531), (0.1951, -0.9808, -0.5472), (0.0, -1.0, -0.6531), (0.0, -1.0, -0.5472), (-0.1951, -0.9808, -0.6531), (-0.1951, -0.9808, -0.5472), (-0.3827, -0.9239, -0.6531), (-0.3827, -0.9239, -0.5472), (-0.5556, -0.8315, -0.6531), (-0.5556, -0.8315, -0.5472), (-0.7071, -0.7071, -0.6531), (-0.7071, -0.7071, -0.5472), (-0.8315, -0.5556, -0.6531), (-0.8315, -0.5556, -0.5472), (-0.9239, -0.3827, -0.6531), (-0.9239, -0.3827, -0.5472), (-0.9808, -0.1951, -0.6531), (-0.9808, -0.1951, -0.5472), (-1.0, 0.0, -0.6531), (-1.0, 0.0, -0.5472), (-0.9808, 0.1951, -0.6531), (-0.9808, 0.1951, -0.5472), (-0.9239, 0.3827, -0.6531), (-0.9239, 0.3827, -0.5472), (-0.8315, 0.5556, -0.6531), (-0.8315, 0.5556, -0.5472), (-0.7071, 0.7071, -0.6531), (-0.7071, 0.7071, -0.5472), (-0.5556, 0.8315, -0.6531), (-0.5556, 0.8315, -0.5472), (-0.3827, 0.9239, -0.6531), (-0.3827, 0.9239, -0.5472), (-0.1951, 0.9808, -0.6531), (-0.1951, 0.9808, -0.5472), (0.1307, 0.6572, -0.5472), (-3.146e-07, 0.6701, -0.5472), (0.2564, 0.6191, -0.5472), (0.3723, 0.5572, -0.5472), (0.4738, 0.4738, -0.5472), (0.5572, 0.3723, -0.5472), (0.6191, 0.2564, -0.5472), (0.6572, 0.1307, -0.5472), (0.6701, -6.293e-07, -0.5472), (0.6572, -0.1307, -0.5472), (0.6191, -0.2564, -0.5472), (0.5572, -0.3723, -0.5472), (0.4738, -0.4738, -0.5472), (0.3723, -0.5572, -0.5472), (0.2564, -0.6191, -0.5472), (0.1307, -0.6572, -0.5472), (-3.146e-07, -0.6701, -0.5472), (-0.1307, -0.6572, -0.5472), (-0.2564, -0.6191, -0.5472), (-0.3723, -0.5572, -0.5472), (-0.4738, -0.4738, -0.5472), (-0.5572, -0.3723, -0.5472), (-0.6191, -0.2564, -0.5472), (-0.6572, -0.1307, -0.5472), (-0.6701, -6.293e-07, -0.5472), (-0.6572, 0.1307, -0.5472), (-0.6191, 0.2564, -0.5472), (-0.5572, 0.3723, -0.5472), (-0.4738, 0.4738, -0.5472), (-0.3723, 0.5572, -0.5472), (-0.2564, 0.6191, -0.5472), (-0.1307, 0.6572, -0.5472), (0.1307, 0.6572, 1.459), (9.264e-06, 0.6701, 1.459), (0.2564, 0.6191, 1.459), (0.3723, 0.5572, 1.459), (0.4738, 0.4738, 1.459), (0.5572, 0.3723, 1.459), (0.6191, 0.2564, 1.459), (0.6572, 0.1307, 1.459), (0.6701, -6.293e-07, 1.459), (0.6572, -0.1307, 1.459), (0.6191, -0.2564, 1.459), (0.5572, -0.3723, 1.459), (0.4738, -0.4738, 1.459), (0.3723, -0.5572, 1.459), (0.2564, -0.6191, 1.459), (0.1307, -0.6572, 1.459), (9.264e-06, -0.6701, 1.459), (-0.1307, -0.6572, 1.459), (-0.2564, -0.6191, 1.459), (-0.3723, -0.5572, 1.459), (-0.4738, -0.4738, 1.459), (-0.5571, -0.3723, 1.459), (-0.6191, -0.2564, 1.459), (-0.6572, -0.1307, 1.459), (-0.6701, -6.293e-07, 1.459), (-0.6572, 0.1307, 1.459), (-0.6191, 0.2564, 1.459), (-0.5571, 0.3723, 1.459), (-0.4738, 0.4738, 1.459), (-0.3723, 0.5572, 1.459), (-0.2564, 0.6191, 1.459), (-0.1307, 0.6572, 1.459)], [], [(0, 1, 3, 2), (2, 3, 5, 4), (4, 5, 7, 6), (6, 7, 9, 8), (8, 9, 11, 10), (10, 11, 13, 12), (12, 13, 15, 14), (14, 15, 17, 16), (16, 17, 19, 18), (18, 19, 21, 20), (20, 21, 23, 22), (22, 23, 25, 24), (24, 25, 27, 26), (26, 27, 29, 28), (28, 29, 31, 30), (30, 31, 33, 32), (32, 33, 35, 34), (34, 35, 37, 36), (36, 37, 39, 38), (38, 39, 41, 40), (40, 41, 43, 42), (42, 43, 45, 44), (44, 45, 47, 46), (46, 47, 49, 48), (48, 49, 51, 50), (50, 51, 53, 52), (52, 53, 55, 54), (54, 55, 57, 56), (56, 57, 59, 58), (58, 59, 61, 60), (21, 19, 73, 74), (60, 61, 63, 62), (62, 63, 1, 0), (0, 2, 4, 6, 8, 10, 12, 14, 16, 18, 20, 22, 24, 26, 28, 30, 32, 34, 36, 38, 40, 42, 44, 46, 48, 50, 52, 54, 56, 58, 60, 62), (78, 77, 109, 110), (39, 37, 82, 83), (57, 55, 91, 92), (13, 11, 69, 70), (31, 29, 78, 79), (49, 47, 87, 88), (5, 3, 64, 66), (23, 21, 74, 75), (41, 39, 83, 84), (59, 57, 92, 93), (15, 13, 70, 71), (33, 31, 79, 80), (51, 49, 88, 89), (7, 5, 66, 67), (25, 23, 75, 76), (43, 41, 84, 85), (61, 59, 93, 94), (17, 15, 71, 72), (35, 33, 80, 81), (53, 51, 89, 90), (9, 7, 67, 68), (27, 25, 76, 77), (45, 43, 85, 86), (63, 61, 94, 95), (19, 17, 72, 73), (37, 35, 81, 82), (55, 53, 90, 91), (11, 9, 68, 69), (29, 27, 77, 78), (3, 1, 65, 64), (47, 45, 86, 87), (1, 63, 95, 65), (96, 97, 127, 126, 125, 124, 123, 122, 121, 120, 119, 118, 117, 116, 115, 114, 113, 112, 111, 110, 109, 108, 107, 106, 105, 104, 103, 102, 101, 100, 99, 98), (64, 65, 97, 96), (92, 91, 123, 124), (79, 78, 110, 111), (66, 64, 96, 98), (93, 92, 124, 125), (80, 79, 111, 112), (67, 66, 98, 99), (94, 93, 125, 126), (81, 80, 112, 113), (68, 67, 99, 100), (95, 94, 126, 127), (82, 81, 113, 114), (69, 68, 100, 101), (65, 95, 127, 97), (83, 82, 114, 115), (70, 69, 101, 102), (84, 83, 115, 116), (71, 70, 102, 103), (85, 84, 116, 117), (72, 71, 103, 104), (86, 85, 117, 118), (73, 72, 104, 105), (87, 86, 118, 119), (74, 73, 105, 106), (88, 87, 119, 120), (75, 74, 106, 107), (89, 88, 120, 121), (76, 75, 107, 108), (90, 89, 121, 122), (77, 76, 108, 109), (91, 90, 122, 123)])
_uv = me_cylinder.uv_layers.new(name='UVMap')
_uv.uv.foreach_set('vector', [1.0, 0.5, 1.0, 1.0, 0.9688, 1.0, 0.9688, 0.5, 0.9688, 0.5, 0.9688, 1.0, 0.9375, 1.0, 0.9375, 0.5, 0.9375, 0.5, 0.9375, 1.0, 0.9062, 1.0, 0.9062, 0.5, 0.9062, 0.5, 0.9062, 1.0, 0.875, 1.0, 0.875, 0.5, 0.875, 0.5, 0.875, 1.0, 0.8438, 1.0, 0.8438, 0.5, 0.8438, 0.5, 0.8438, 1.0, 0.8125, 1.0, 0.8125, 0.5, 0.8125, 0.5, 0.8125, 1.0, 0.7812, 1.0, 0.7812, 0.5, 0.7812, 0.5, 0.7812, 1.0, 0.75, 1.0, 0.75, 0.5, 0.75, 0.5, 0.75, 1.0, 0.7188, 1.0, 0.7188, 0.5, 0.7188, 0.5, 0.7188, 1.0, 0.6875, 1.0, 0.6875, 0.5, 0.6875, 0.5, 0.6875, 1.0, 0.6562, 1.0, 0.6562, 0.5, 0.6562, 0.5, 0.6562, 1.0, 0.625, 1.0, 0.625, 0.5, 0.625, 0.5, 0.625, 1.0, 0.5938, 1.0, 0.5938, 0.5, 0.5938, 0.5, 0.5938, 1.0, 0.5625, 1.0, 0.5625, 0.5, 0.5625, 0.5, 0.5625, 1.0, 0.5312, 1.0, 0.5312, 0.5, 0.5312, 0.5, 0.5312, 1.0, 0.5, 1.0, 0.5, 0.5, 0.5, 0.5, 0.5, 1.0, 0.4688, 1.0, 0.4688, 0.5, 0.4688, 0.5, 0.4688, 1.0, 0.4375, 1.0, 0.4375, 0.5, 0.4375, 0.5, 0.4375, 1.0, 0.4062, 1.0, 0.4062, 0.5, 0.4062, 0.5, 0.4062, 1.0, 0.375, 1.0, 0.375, 0.5, 0.375, 0.5, 0.375, 1.0, 0.3438, 1.0, 0.3438, 0.5, 0.3438, 0.5, 0.3438, 1.0, 0.3125, 1.0, 0.3125, 0.5, 0.3125, 0.5, 0.3125, 1.0, 0.2812, 1.0, 0.2812, 0.5, 0.2812, 0.5, 0.2812, 1.0, 0.25, 1.0, 0.25, 0.5, 0.25, 0.5, 0.25, 1.0, 0.2188, 1.0, 0.2188, 0.5, 0.2188, 0.5, 0.2188, 1.0, 0.1875, 1.0, 0.1875, 0.5, 0.1875, 0.5, 0.1875, 1.0, 0.1562, 1.0, 0.1562, 0.5, 0.1562, 0.5, 0.1562, 1.0, 0.125, 1.0, 0.125, 0.5, 0.125, 0.5, 0.125, 1.0, 0.09375, 1.0, 0.09375, 0.5, 0.09375, 0.5, 0.09375, 1.0, 0.0625, 1.0, 0.0625, 0.5, 0.6875, 1.0, 0.7188, 1.0, 0.7188, 1.0, 0.6875, 1.0, 0.0625, 0.5, 0.0625, 1.0, 0.03125, 1.0, 0.03125, 0.5, 0.03125, 0.5, 0.03125, 1.0, 0.0, 1.0, 0.0, 0.5, 0.75, 0.49, 0.7968, 0.4854, 0.8418, 0.4717, 0.8833, 0.4496, 0.9197, 0.4197, 0.9496, 0.3833, 0.9717, 0.3418, 0.9854, 0.2968, 0.99, 0.25, 0.9854, 0.2032, 0.9717, 0.1582, 0.9496, 0.1167, 0.9197, 0.08029, 0.8833, 0.05045, 0.8418, 0.02827, 0.7968, 0.01461, 0.75, 0.01, 0.7032, 0.01461, 0.6582, 0.02827, 0.6167, 0.05045, 0.5803, 0.08029, 0.5504, 0.1167, 0.5283, 0.1582, 0.5146, 0.2032, 0.51, 0.25, 0.5146, 0.2968, 0.5283, 0.3418, 0.5504, 0.3833, 0.5803, 0.4197, 0.6167, 0.4496, 0.6582, 0.4717, 0.7032, 0.4854, 0.5625, 1.0, 0.5938, 1.0, 0.5938, 1.0, 0.5625, 1.0, 0.4062, 1.0, 0.4375, 1.0, 0.4375, 1.0, 0.4062, 1.0, 0.125, 1.0, 0.1562, 1.0, 0.1562, 1.0, 0.125, 1.0, 0.8125, 1.0, 0.8438, 1.0, 0.8438, 1.0, 0.8125, 1.0, 0.5312, 1.0, 0.5625, 1.0, 0.5625, 1.0, 0.5312, 1.0, 0.25, 1.0, 0.2812, 1.0, 0.2812, 1.0, 0.25, 1.0, 0.9375, 1.0, 0.9688, 1.0, 0.9688, 1.0, 0.9375, 1.0, 0.6562, 1.0, 0.6875, 1.0, 0.6875, 1.0, 0.6562, 1.0, 0.375, 1.0, 0.4062, 1.0, 0.4062, 1.0, 0.375, 1.0, 0.09375, 1.0, 0.125, 1.0, 0.125, 1.0, 0.09375, 1.0, 0.7812, 1.0, 0.8125, 1.0, 0.8125, 1.0, 0.7812, 1.0, 0.5, 1.0, 0.5312, 1.0, 0.5312, 1.0, 0.5, 1.0, 0.2188, 1.0, 0.25, 1.0, 0.25, 1.0, 0.2188, 1.0, 0.9062, 1.0, 0.9375, 1.0, 0.9375, 1.0, 0.9062, 1.0, 0.625, 1.0, 0.6562, 1.0, 0.6562, 1.0, 0.625, 1.0, 0.3438, 1.0, 0.375, 1.0, 0.375, 1.0, 0.3438, 1.0, 0.0625, 1.0, 0.09375, 1.0, 0.09375, 1.0, 0.0625, 1.0, 0.75, 1.0, 0.7812, 1.0, 0.7812, 1.0, 0.75, 1.0, 0.4688, 1.0, 0.5, 1.0, 0.5, 1.0, 0.4688, 1.0, 0.1875, 1.0, 0.2188, 1.0, 0.2188, 1.0, 0.1875, 1.0, 0.875, 1.0, 0.9062, 1.0, 0.9062, 1.0, 0.875, 1.0, 0.5938, 1.0, 0.625, 1.0, 0.625, 1.0, 0.5938, 1.0, 0.3125, 1.0, 0.3438, 1.0, 0.3438, 1.0, 0.3125, 1.0, 0.03125, 1.0, 0.0625, 1.0, 0.0625, 1.0, 0.03125, 1.0, 0.7188, 1.0, 0.75, 1.0, 0.75, 1.0, 0.7188, 1.0, 0.4375, 1.0, 0.4688, 1.0, 0.4688, 1.0, 0.4375, 1.0, 0.1562, 1.0, 0.1875, 1.0, 0.1875, 1.0, 0.1562, 1.0, 0.8438, 1.0, 0.875, 1.0, 0.875, 1.0, 0.8438, 1.0, 0.5625, 1.0, 0.5938, 1.0, 0.5938, 1.0, 0.5625, 1.0, 0.9688, 1.0, 1.0, 1.0, 1.0, 1.0, 0.9688, 1.0, 0.2812, 1.0, 0.3125, 1.0, 0.3125, 1.0, 0.2812, 1.0, 0.0, 1.0, 0.03125, 1.0, 0.03125, 1.0, 0.0, 1.0, 0.2968, 0.4854, 0.25, 0.49, 0.2032, 0.4854, 0.1582, 0.4717, 0.1167, 0.4496, 0.08029, 0.4197, 0.05045, 0.3833, 0.02827, 0.3418, 0.01461, 0.2968, 0.01, 0.25, 0.01461, 0.2032, 0.02827, 0.1582, 0.05045, 0.1167, 0.08029, 0.08029, 0.1167, 0.05045, 0.1582, 0.02827, 0.2032, 0.01461, 0.25, 0.01, 0.2968, 0.01461, 0.3418, 0.02827, 0.3833, 0.05045, 0.4197, 0.08029, 0.4496, 0.1167, 0.4717, 0.1582, 0.4854, 0.2032, 0.49, 0.25, 0.4854, 0.2968, 0.4717, 0.3418, 0.4496, 0.3833, 0.4197, 0.4197, 0.3833, 0.4496, 0.3418, 0.4717, 0.9688, 1.0, 1.0, 1.0, 1.0, 1.0, 0.9688, 1.0, 0.125, 1.0, 0.1562, 1.0, 0.1562, 1.0, 0.125, 1.0, 0.5312, 1.0, 0.5625, 1.0, 0.5625, 1.0, 0.5312, 1.0, 0.9375, 1.0, 0.9688, 1.0, 0.9688, 1.0, 0.9375, 1.0, 0.09375, 1.0, 0.125, 1.0, 0.125, 1.0, 0.09375, 1.0, 0.5, 1.0, 0.5312, 1.0, 0.5312, 1.0, 0.5, 1.0, 0.9062, 1.0, 0.9375, 1.0, 0.9375, 1.0, 0.9062, 1.0, 0.0625, 1.0, 0.09375, 1.0, 0.09375, 1.0, 0.0625, 1.0, 0.4688, 1.0, 0.5, 1.0, 0.5, 1.0, 0.4688, 1.0, 0.875, 1.0, 0.9062, 1.0, 0.9062, 1.0, 0.875, 1.0, 0.03125, 1.0, 0.0625, 1.0, 0.0625, 1.0, 0.03125, 1.0, 0.4375, 1.0, 0.4688, 1.0, 0.4688, 1.0, 0.4375, 1.0, 0.8438, 1.0, 0.875, 1.0, 0.875, 1.0, 0.8438, 1.0, 0.0, 1.0, 0.03125, 1.0, 0.03125, 1.0, 0.0, 1.0, 0.4062, 1.0, 0.4375, 1.0, 0.4375, 1.0, 0.4062, 1.0, 0.8125, 1.0, 0.8438, 1.0, 0.8438, 1.0, 0.8125, 1.0, 0.375, 1.0, 0.4062, 1.0, 0.4062, 1.0, 0.375, 1.0, 0.7812, 1.0, 0.8125, 1.0, 0.8125, 1.0, 0.7812, 1.0, 0.3438, 1.0, 0.375, 1.0, 0.375, 1.0, 0.3438, 1.0, 0.75, 1.0, 0.7812, 1.0, 0.7812, 1.0, 0.75, 1.0, 0.3125, 1.0, 0.3438, 1.0, 0.3438, 1.0, 0.3125, 1.0, 0.7188, 1.0, 0.75, 1.0, 0.75, 1.0, 0.7188, 1.0, 0.2812, 1.0, 0.3125, 1.0, 0.3125, 1.0, 0.2812, 1.0, 0.6875, 1.0, 0.7188, 1.0, 0.7188, 1.0, 0.6875, 1.0, 0.25, 1.0, 0.2812, 1.0, 0.2812, 1.0, 0.25, 1.0, 0.6562, 1.0, 0.6875, 1.0, 0.6875, 1.0, 0.6562, 1.0, 0.2188, 1.0, 0.25, 1.0, 0.25, 1.0, 0.2188, 1.0, 0.625, 1.0, 0.6562, 1.0, 0.6562, 1.0, 0.625, 1.0, 0.1875, 1.0, 0.2188, 1.0, 0.2188, 1.0, 0.1875, 1.0, 0.5938, 1.0, 0.625, 1.0, 0.625, 1.0, 0.5938, 1.0, 0.1562, 1.0, 0.1875, 1.0, 0.1875, 1.0, 0.1562, 1.0])
me_cylinder.update()
me_cylinder_002 = bpy.data.meshes.new('Cylinder.002')
me_cylinder_002.from_pydata([(0.0, 1.0, -0.6531), (0.0, 1.0, -0.5472), (0.1951, 0.9808, -0.6531), (0.1951, 0.9808, -0.5472), (0.3827, 0.9239, -0.6531), (0.3827, 0.9239, -0.5472), (0.5556, 0.8315, -0.6531), (0.5556, 0.8315, -0.5472), (0.7071, 0.7071, -0.6531), (0.7071, 0.7071, -0.5472), (0.8315, 0.5556, -0.6531), (0.8315, 0.5556, -0.5472), (0.9239, 0.3827, -0.6531), (0.9239, 0.3827, -0.5472), (0.9808, 0.1951, -0.6531), (0.9808, 0.1951, -0.5472), (1.0, 0.0, -0.6531), (1.0, 0.0, -0.5472), (0.9808, -0.1951, -0.6531), (0.9808, -0.1951, -0.5472), (0.9239, -0.3827, -0.6531), (0.9239, -0.3827, -0.5472), (0.8315, -0.5556, -0.6531), (0.8315, -0.5556, -0.5472), (0.7071, -0.7071, -0.6531), (0.7071, -0.7071, -0.5472), (0.5556, -0.8315, -0.6531), (0.5556, -0.8315, -0.5472), (0.3827, -0.9239, -0.6531), (0.3827, -0.9239, -0.5472), (0.1951, -0.9808, -0.6531), (0.1951, -0.9808, -0.5472), (0.0, -1.0, -0.6531), (0.0, -1.0, -0.5472), (-0.1951, -0.9808, -0.6531), (-0.1951, -0.9808, -0.5472), (-0.3827, -0.9239, -0.6531), (-0.3827, -0.9239, -0.5472), (-0.5556, -0.8315, -0.6531), (-0.5556, -0.8315, -0.5472), (-0.7071, -0.7071, -0.6531), (-0.7071, -0.7071, -0.5472), (-0.8315, -0.5556, -0.6531), (-0.8315, -0.5556, -0.5472), (-0.9239, -0.3827, -0.6531), (-0.9239, -0.3827, -0.5472), (-0.9808, -0.1951, -0.6531), (-0.9808, -0.1951, -0.5472), (-1.0, 0.0, -0.6531), (-1.0, 0.0, -0.5472), (-0.9808, 0.1951, -0.6531), (-0.9808, 0.1951, -0.5472), (-0.9239, 0.3827, -0.6531), (-0.9239, 0.3827, -0.5472), (-0.8315, 0.5556, -0.6531), (-0.8315, 0.5556, -0.5472), (-0.7071, 0.7071, -0.6531), (-0.7071, 0.7071, -0.5472), (-0.5556, 0.8315, -0.6531), (-0.5556, 0.8315, -0.5472), (-0.3827, 0.9239, -0.6531), (-0.3827, 0.9239, -0.5472), (-0.1951, 0.9808, -0.6531), (-0.1951, 0.9808, -0.5472), (0.1307, 0.6572, -0.5472), (-3.146e-07, 0.6701, -0.5472), (0.2564, 0.6191, -0.5472), (0.3723, 0.5572, -0.5472), (0.4738, 0.4738, -0.5472), (0.5572, 0.3723, -0.5472), (0.6191, 0.2564, -0.5472), (0.6572, 0.1307, -0.5472), (0.6701, -6.293e-07, -0.5472), (0.6572, -0.1307, -0.5472), (0.6191, -0.2564, -0.5472), (0.5572, -0.3723, -0.5472), (0.4738, -0.4738, -0.5472), (0.3723, -0.5572, -0.5472), (0.2564, -0.6191, -0.5472), (0.1307, -0.6572, -0.5472), (-3.146e-07, -0.6701, -0.5472), (-0.1307, -0.6572, -0.5472), (-0.2564, -0.6191, -0.5472), (-0.3723, -0.5572, -0.5472), (-0.4738, -0.4738, -0.5472), (-0.5572, -0.3723, -0.5472), (-0.6191, -0.2564, -0.5472), (-0.6572, -0.1307, -0.5472), (-0.6701, -6.293e-07, -0.5472), (-0.6572, 0.1307, -0.5472), (-0.6191, 0.2564, -0.5472), (-0.5572, 0.3723, -0.5472), (-0.4738, 0.4738, -0.5472), (-0.3723, 0.5572, -0.5472), (-0.2564, 0.6191, -0.5472), (-0.1307, 0.6572, -0.5472), (0.1307, 0.6572, 1.459), (9.264e-06, 0.6701, 1.459), (0.2564, 0.6191, 1.459), (0.3723, 0.5572, 1.459), (0.4738, 0.4738, 1.459), (0.5572, 0.3723, 1.459), (0.6191, 0.2564, 1.459), (0.6572, 0.1307, 1.459), (0.6701, -6.293e-07, 1.459), (0.6572, -0.1307, 1.459), (0.6191, -0.2564, 1.459), (0.5572, -0.3723, 1.459), (0.4738, -0.4738, 1.459), (0.3723, -0.5572, 1.459), (0.2564, -0.6191, 1.459), (0.1307, -0.6572, 1.459), (9.264e-06, -0.6701, 1.459), (-0.1307, -0.6572, 1.459), (-0.2564, -0.6191, 1.459), (-0.3723, -0.5572, 1.459), (-0.4738, -0.4738, 1.459), (-0.5571, -0.3723, 1.459), (-0.6191, -0.2564, 1.459), (-0.6572, -0.1307, 1.459), (-0.6701, -6.293e-07, 1.459), (-0.6572, 0.1307, 1.459), (-0.6191, 0.2564, 1.459), (-0.5571, 0.3723, 1.459), (-0.4738, 0.4738, 1.459), (-0.3723, 0.5572, 1.459), (-0.2564, 0.6191, 1.459), (-0.1307, 0.6572, 1.459)], [], [(0, 1, 3, 2), (2, 3, 5, 4), (4, 5, 7, 6), (6, 7, 9, 8), (8, 9, 11, 10), (10, 11, 13, 12), (12, 13, 15, 14), (14, 15, 17, 16), (16, 17, 19, 18), (18, 19, 21, 20), (20, 21, 23, 22), (22, 23, 25, 24), (24, 25, 27, 26), (26, 27, 29, 28), (28, 29, 31, 30), (30, 31, 33, 32), (32, 33, 35, 34), (34, 35, 37, 36), (36, 37, 39, 38), (38, 39, 41, 40), (40, 41, 43, 42), (42, 43, 45, 44), (44, 45, 47, 46), (46, 47, 49, 48), (48, 49, 51, 50), (50, 51, 53, 52), (52, 53, 55, 54), (54, 55, 57, 56), (56, 57, 59, 58), (58, 59, 61, 60), (21, 19, 73, 74), (60, 61, 63, 62), (62, 63, 1, 0), (0, 2, 4, 6, 8, 10, 12, 14, 16, 18, 20, 22, 24, 26, 28, 30, 32, 34, 36, 38, 40, 42, 44, 46, 48, 50, 52, 54, 56, 58, 60, 62), (78, 77, 109, 110), (39, 37, 82, 83), (57, 55, 91, 92), (13, 11, 69, 70), (31, 29, 78, 79), (49, 47, 87, 88), (5, 3, 64, 66), (23, 21, 74, 75), (41, 39, 83, 84), (59, 57, 92, 93), (15, 13, 70, 71), (33, 31, 79, 80), (51, 49, 88, 89), (7, 5, 66, 67), (25, 23, 75, 76), (43, 41, 84, 85), (61, 59, 93, 94), (17, 15, 71, 72), (35, 33, 80, 81), (53, 51, 89, 90), (9, 7, 67, 68), (27, 25, 76, 77), (45, 43, 85, 86), (63, 61, 94, 95), (19, 17, 72, 73), (37, 35, 81, 82), (55, 53, 90, 91), (11, 9, 68, 69), (29, 27, 77, 78), (3, 1, 65, 64), (47, 45, 86, 87), (1, 63, 95, 65), (96, 97, 127, 126, 125, 124, 123, 122, 121, 120, 119, 118, 117, 116, 115, 114, 113, 112, 111, 110, 109, 108, 107, 106, 105, 104, 103, 102, 101, 100, 99, 98), (64, 65, 97, 96), (92, 91, 123, 124), (79, 78, 110, 111), (66, 64, 96, 98), (93, 92, 124, 125), (80, 79, 111, 112), (67, 66, 98, 99), (94, 93, 125, 126), (81, 80, 112, 113), (68, 67, 99, 100), (95, 94, 126, 127), (82, 81, 113, 114), (69, 68, 100, 101), (65, 95, 127, 97), (83, 82, 114, 115), (70, 69, 101, 102), (84, 83, 115, 116), (71, 70, 102, 103), (85, 84, 116, 117), (72, 71, 103, 104), (86, 85, 117, 118), (73, 72, 104, 105), (87, 86, 118, 119), (74, 73, 105, 106), (88, 87, 119, 120), (75, 74, 106, 107), (89, 88, 120, 121), (76, 75, 107, 108), (90, 89, 121, 122), (77, 76, 108, 109), (91, 90, 122, 123)])
_uv = me_cylinder_002.uv_layers.new(name='UVMap')
_uv.uv.foreach_set('vector', [1.0, 0.5, 1.0, 1.0, 0.9688, 1.0, 0.9688, 0.5, 0.9688, 0.5, 0.9688, 1.0, 0.9375, 1.0, 0.9375, 0.5, 0.9375, 0.5, 0.9375, 1.0, 0.9062, 1.0, 0.9062, 0.5, 0.9062, 0.5, 0.9062, 1.0, 0.875, 1.0, 0.875, 0.5, 0.875, 0.5, 0.875, 1.0, 0.8438, 1.0, 0.8438, 0.5, 0.8438, 0.5, 0.8438, 1.0, 0.8125, 1.0, 0.8125, 0.5, 0.8125, 0.5, 0.8125, 1.0, 0.7812, 1.0, 0.7812, 0.5, 0.7812, 0.5, 0.7812, 1.0, 0.75, 1.0, 0.75, 0.5, 0.75, 0.5, 0.75, 1.0, 0.7188, 1.0, 0.7188, 0.5, 0.7188, 0.5, 0.7188, 1.0, 0.6875, 1.0, 0.6875, 0.5, 0.6875, 0.5, 0.6875, 1.0, 0.6562, 1.0, 0.6562, 0.5, 0.6562, 0.5, 0.6562, 1.0, 0.625, 1.0, 0.625, 0.5, 0.625, 0.5, 0.625, 1.0, 0.5938, 1.0, 0.5938, 0.5, 0.5938, 0.5, 0.5938, 1.0, 0.5625, 1.0, 0.5625, 0.5, 0.5625, 0.5, 0.5625, 1.0, 0.5312, 1.0, 0.5312, 0.5, 0.5312, 0.5, 0.5312, 1.0, 0.5, 1.0, 0.5, 0.5, 0.5, 0.5, 0.5, 1.0, 0.4688, 1.0, 0.4688, 0.5, 0.4688, 0.5, 0.4688, 1.0, 0.4375, 1.0, 0.4375, 0.5, 0.4375, 0.5, 0.4375, 1.0, 0.4062, 1.0, 0.4062, 0.5, 0.4062, 0.5, 0.4062, 1.0, 0.375, 1.0, 0.375, 0.5, 0.375, 0.5, 0.375, 1.0, 0.3438, 1.0, 0.3438, 0.5, 0.3438, 0.5, 0.3438, 1.0, 0.3125, 1.0, 0.3125, 0.5, 0.3125, 0.5, 0.3125, 1.0, 0.2812, 1.0, 0.2812, 0.5, 0.2812, 0.5, 0.2812, 1.0, 0.25, 1.0, 0.25, 0.5, 0.25, 0.5, 0.25, 1.0, 0.2188, 1.0, 0.2188, 0.5, 0.2188, 0.5, 0.2188, 1.0, 0.1875, 1.0, 0.1875, 0.5, 0.1875, 0.5, 0.1875, 1.0, 0.1562, 1.0, 0.1562, 0.5, 0.1562, 0.5, 0.1562, 1.0, 0.125, 1.0, 0.125, 0.5, 0.125, 0.5, 0.125, 1.0, 0.09375, 1.0, 0.09375, 0.5, 0.09375, 0.5, 0.09375, 1.0, 0.0625, 1.0, 0.0625, 0.5, 0.6875, 1.0, 0.7188, 1.0, 0.7188, 1.0, 0.6875, 1.0, 0.0625, 0.5, 0.0625, 1.0, 0.03125, 1.0, 0.03125, 0.5, 0.03125, 0.5, 0.03125, 1.0, 0.0, 1.0, 0.0, 0.5, 0.75, 0.49, 0.7968, 0.4854, 0.8418, 0.4717, 0.8833, 0.4496, 0.9197, 0.4197, 0.9496, 0.3833, 0.9717, 0.3418, 0.9854, 0.2968, 0.99, 0.25, 0.9854, 0.2032, 0.9717, 0.1582, 0.9496, 0.1167, 0.9197, 0.08029, 0.8833, 0.05045, 0.8418, 0.02827, 0.7968, 0.01461, 0.75, 0.01, 0.7032, 0.01461, 0.6582, 0.02827, 0.6167, 0.05045, 0.5803, 0.08029, 0.5504, 0.1167, 0.5283, 0.1582, 0.5146, 0.2032, 0.51, 0.25, 0.5146, 0.2968, 0.5283, 0.3418, 0.5504, 0.3833, 0.5803, 0.4197, 0.6167, 0.4496, 0.6582, 0.4717, 0.7032, 0.4854, 0.5625, 1.0, 0.5938, 1.0, 0.5938, 1.0, 0.5625, 1.0, 0.4062, 1.0, 0.4375, 1.0, 0.4375, 1.0, 0.4062, 1.0, 0.125, 1.0, 0.1562, 1.0, 0.1562, 1.0, 0.125, 1.0, 0.8125, 1.0, 0.8438, 1.0, 0.8438, 1.0, 0.8125, 1.0, 0.5312, 1.0, 0.5625, 1.0, 0.5625, 1.0, 0.5312, 1.0, 0.25, 1.0, 0.2812, 1.0, 0.2812, 1.0, 0.25, 1.0, 0.9375, 1.0, 0.9688, 1.0, 0.9688, 1.0, 0.9375, 1.0, 0.6562, 1.0, 0.6875, 1.0, 0.6875, 1.0, 0.6562, 1.0, 0.375, 1.0, 0.4062, 1.0, 0.4062, 1.0, 0.375, 1.0, 0.09375, 1.0, 0.125, 1.0, 0.125, 1.0, 0.09375, 1.0, 0.7812, 1.0, 0.8125, 1.0, 0.8125, 1.0, 0.7812, 1.0, 0.5, 1.0, 0.5312, 1.0, 0.5312, 1.0, 0.5, 1.0, 0.2188, 1.0, 0.25, 1.0, 0.25, 1.0, 0.2188, 1.0, 0.9062, 1.0, 0.9375, 1.0, 0.9375, 1.0, 0.9062, 1.0, 0.625, 1.0, 0.6562, 1.0, 0.6562, 1.0, 0.625, 1.0, 0.3438, 1.0, 0.375, 1.0, 0.375, 1.0, 0.3438, 1.0, 0.0625, 1.0, 0.09375, 1.0, 0.09375, 1.0, 0.0625, 1.0, 0.75, 1.0, 0.7812, 1.0, 0.7812, 1.0, 0.75, 1.0, 0.4688, 1.0, 0.5, 1.0, 0.5, 1.0, 0.4688, 1.0, 0.1875, 1.0, 0.2188, 1.0, 0.2188, 1.0, 0.1875, 1.0, 0.875, 1.0, 0.9062, 1.0, 0.9062, 1.0, 0.875, 1.0, 0.5938, 1.0, 0.625, 1.0, 0.625, 1.0, 0.5938, 1.0, 0.3125, 1.0, 0.3438, 1.0, 0.3438, 1.0, 0.3125, 1.0, 0.03125, 1.0, 0.0625, 1.0, 0.0625, 1.0, 0.03125, 1.0, 0.7188, 1.0, 0.75, 1.0, 0.75, 1.0, 0.7188, 1.0, 0.4375, 1.0, 0.4688, 1.0, 0.4688, 1.0, 0.4375, 1.0, 0.1562, 1.0, 0.1875, 1.0, 0.1875, 1.0, 0.1562, 1.0, 0.8438, 1.0, 0.875, 1.0, 0.875, 1.0, 0.8438, 1.0, 0.5625, 1.0, 0.5938, 1.0, 0.5938, 1.0, 0.5625, 1.0, 0.9688, 1.0, 1.0, 1.0, 1.0, 1.0, 0.9688, 1.0, 0.2812, 1.0, 0.3125, 1.0, 0.3125, 1.0, 0.2812, 1.0, 0.0, 1.0, 0.03125, 1.0, 0.03125, 1.0, 0.0, 1.0, 0.2968, 0.4854, 0.25, 0.49, 0.2032, 0.4854, 0.1582, 0.4717, 0.1167, 0.4496, 0.08029, 0.4197, 0.05045, 0.3833, 0.02827, 0.3418, 0.01461, 0.2968, 0.01, 0.25, 0.01461, 0.2032, 0.02827, 0.1582, 0.05045, 0.1167, 0.08029, 0.08029, 0.1167, 0.05045, 0.1582, 0.02827, 0.2032, 0.01461, 0.25, 0.01, 0.2968, 0.01461, 0.3418, 0.02827, 0.3833, 0.05045, 0.4197, 0.08029, 0.4496, 0.1167, 0.4717, 0.1582, 0.4854, 0.2032, 0.49, 0.25, 0.4854, 0.2968, 0.4717, 0.3418, 0.4496, 0.3833, 0.4197, 0.4197, 0.3833, 0.4496, 0.3418, 0.4717, 0.9688, 1.0, 1.0, 1.0, 1.0, 1.0, 0.9688, 1.0, 0.125, 1.0, 0.1562, 1.0, 0.1562, 1.0, 0.125, 1.0, 0.5312, 1.0, 0.5625, 1.0, 0.5625, 1.0, 0.5312, 1.0, 0.9375, 1.0, 0.9688, 1.0, 0.9688, 1.0, 0.9375, 1.0, 0.09375, 1.0, 0.125, 1.0, 0.125, 1.0, 0.09375, 1.0, 0.5, 1.0, 0.5312, 1.0, 0.5312, 1.0, 0.5, 1.0, 0.9062, 1.0, 0.9375, 1.0, 0.9375, 1.0, 0.9062, 1.0, 0.0625, 1.0, 0.09375, 1.0, 0.09375, 1.0, 0.0625, 1.0, 0.4688, 1.0, 0.5, 1.0, 0.5, 1.0, 0.4688, 1.0, 0.875, 1.0, 0.9062, 1.0, 0.9062, 1.0, 0.875, 1.0, 0.03125, 1.0, 0.0625, 1.0, 0.0625, 1.0, 0.03125, 1.0, 0.4375, 1.0, 0.4688, 1.0, 0.4688, 1.0, 0.4375, 1.0, 0.8438, 1.0, 0.875, 1.0, 0.875, 1.0, 0.8438, 1.0, 0.0, 1.0, 0.03125, 1.0, 0.03125, 1.0, 0.0, 1.0, 0.4062, 1.0, 0.4375, 1.0, 0.4375, 1.0, 0.4062, 1.0, 0.8125, 1.0, 0.8438, 1.0, 0.8438, 1.0, 0.8125, 1.0, 0.375, 1.0, 0.4062, 1.0, 0.4062, 1.0, 0.375, 1.0, 0.7812, 1.0, 0.8125, 1.0, 0.8125, 1.0, 0.7812, 1.0, 0.3438, 1.0, 0.375, 1.0, 0.375, 1.0, 0.3438, 1.0, 0.75, 1.0, 0.7812, 1.0, 0.7812, 1.0, 0.75, 1.0, 0.3125, 1.0, 0.3438, 1.0, 0.3438, 1.0, 0.3125, 1.0, 0.7188, 1.0, 0.75, 1.0, 0.75, 1.0, 0.7188, 1.0, 0.2812, 1.0, 0.3125, 1.0, 0.3125, 1.0, 0.2812, 1.0, 0.6875, 1.0, 0.7188, 1.0, 0.7188, 1.0, 0.6875, 1.0, 0.25, 1.0, 0.2812, 1.0, 0.2812, 1.0, 0.25, 1.0, 0.6562, 1.0, 0.6875, 1.0, 0.6875, 1.0, 0.6562, 1.0, 0.2188, 1.0, 0.25, 1.0, 0.25, 1.0, 0.2188, 1.0, 0.625, 1.0, 0.6562, 1.0, 0.6562, 1.0, 0.625, 1.0, 0.1875, 1.0, 0.2188, 1.0, 0.2188, 1.0, 0.1875, 1.0, 0.5938, 1.0, 0.625, 1.0, 0.625, 1.0, 0.5938, 1.0, 0.1562, 1.0, 0.1875, 1.0, 0.1875, 1.0, 0.1562, 1.0])
me_cylinder_002.update()
me_cube_006 = bpy.data.meshes.new('Cube.006')
me_cube_006.from_pydata([(-1.0, -1.0, -1.0), (-1.0, -1.0, 1.0), (-1.0, 1.0, -1.0), (-1.0, 1.0, 1.0), (1.0, -1.0, -1.0), (1.0, -1.0, 1.0), (1.0, 1.0, -1.0), (1.0, 1.0, 1.0)], [], [(0, 1, 3, 2), (2, 3, 7, 6), (6, 7, 5, 4), (4, 5, 1, 0), (2, 6, 4, 0), (7, 3, 1, 5)])
_uv = me_cube_006.uv_layers.new(name='UVMap')
_uv.uv.foreach_set('vector', [0.375, 0.0, 0.625, 0.0, 0.625, 0.25, 0.375, 0.25, 0.375, 0.25, 0.625, 0.25, 0.625, 0.5, 0.375, 0.5, 0.375, 0.5, 0.625, 0.5, 0.625, 0.75, 0.375, 0.75, 0.375, 0.75, 0.625, 0.75, 0.625, 1.0, 0.375, 1.0, 0.125, 0.5, 0.375, 0.5, 0.375, 0.75, 0.125, 0.75, 0.625, 0.5, 0.875, 0.5, 0.875, 0.75, 0.625, 0.75])
me_cube_006.update()

# ---- objects
ob_cube = bpy.data.objects.new('Cube', me_cube)
ob_light = bpy.data.objects.new('Light', light_light)
ob_camera = bpy.data.objects.new('Camera', cam_camera)
ob_cube_001 = bpy.data.objects.new('Cube.001', me_cube_001)
ob_cube_002 = bpy.data.objects.new('Cube.002', me_cube_002)
ob_cube_003 = bpy.data.objects.new('Cube.003', me_cube_003)
ob_cube_004 = bpy.data.objects.new('Cube.004', me_cube_004)
ob_cube_005 = bpy.data.objects.new('Cube.005', me_cube_005)
ob_cylinder = bpy.data.objects.new('Cylinder', me_cylinder)
ob_cylinder_001 = bpy.data.objects.new('Cylinder.001', me_cylinder_002)
ob_cube_006 = bpy.data.objects.new('Cube.006', me_cube_006)

# ---- transforms, parenting, visibility, modifiers, constraints
ob_cube.location = (0.0, 0.0, 0.0)
ob_cube.lock_rotations_4d = False
ob_cube.empty_display_type = 'ARROWS'
ob_cube.lineart.crease_threshold = 0.0
ob_light.location = (4.076, 1.005, 5.904)
ob_light.rotation_euler = (0.6503, 0.05522, 1.866)
ob_light.lock_rotations_4d = False
ob_light.empty_display_type = 'ARROWS'
ob_light.color = (0.0, 0.0, 0.0, 0.0)
ob_light.lineart.crease_threshold = 0.0
ob_camera.location = (7.359, -6.926, 4.958)
ob_camera.rotation_euler = (1.109, 0.0, 0.8149)
ob_camera.lock_rotations_4d = False
ob_camera.empty_display_type = 'ARROWS'
ob_camera.color = (0.0, 0.0, 0.0, 0.0)
ob_camera.display_type = 'WIRE'
ob_camera.lineart.crease_threshold = 0.0
ob_cube_001.location = (1.0, 1.7, 1.4)
ob_cube_001.scale = (0.1, 0.1, 3.0)
ob_cube_002.location = (1.0, -1.7, 1.4)
ob_cube_002.scale = (0.1, 0.1, 3.0)
ob_cube_003.location = (0.6304, 0.0, 4.455)
ob_cube_003.scale = (0.5, 2.0, 0.25)
ob_cube_004.location = (-0.2901, 0.0, 1.928)
ob_cube_004.scale = (0.551, 0.551, 1.0)
ob_cube_005.location = (1.0, 0.0, 2.996)
ob_cube_005.scale = (0.1, 1.55, 1.0)
ob_cylinder.location = (1.0, -1.4, 5.256)
ob_cylinder.scale = (0.075, 0.075, 2.0)
ob_cylinder_001.location = (1.0, 1.4, 5.256)
ob_cylinder_001.scale = (0.075, 0.075, 2.0)
ob_cube_006.location = (0.0, 0.0, -1.201)
ob_cube_006.scale = (0.8627, 1.75, 0.25)

# ---- collection membership
col_collection.objects.link(ob_cube)
col_collection.objects.link(ob_light)
col_collection.objects.link(ob_camera)
col_collection.objects.link(ob_cube_001)
col_collection.objects.link(ob_cube_002)
col_collection.objects.link(ob_cube_003)
col_collection.objects.link(ob_cube_004)
col_collection.objects.link(ob_cube_005)
col_collection.objects.link(ob_cylinder)
col_collection.objects.link(ob_cylinder_001)
col_collection.objects.link(ob_cube_006)

# ---- scene / render settings (as saved in the file)
scene.camera = ob_camera
scene.frame_start = 1; scene.frame_end = 250; scene.frame_set(1)
scene.render.engine = 'BLENDER_EEVEE_NEXT'
scene.render.bake_bias = 0.0
scene.render.bake_samples = 0
scene.cycles.sampling_pattern = 'TABULATED_SOBOL'
scene.eevee.use_volume_custom_range = False
bpy.context.view_layer.update()
